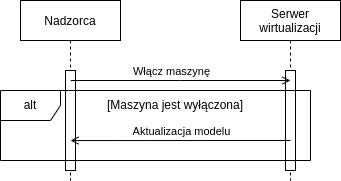

The diagram above was exported from draw.io. Its source (the exported page's mxGraphModel, read from the mxfile embedded in the PNG):
<mxGraphModel dx="1421" dy="744" grid="1" gridSize="10" guides="1" tooltips="1" connect="1" arrows="1" fold="1" page="1" pageScale="1" pageWidth="850" pageHeight="1100" math="0" shadow="0">
  <root>
    <mxCell id="0" />
    <mxCell id="1" parent="0" />
    <mxCell id="2viEDrC0R2G4eSza2bzU-4" value="Nadzorca" style="shape=umlLifeline;perimeter=lifelinePerimeter;container=1;collapsible=0;recursiveResize=0;rounded=0;shadow=0;strokeWidth=1;" parent="1" vertex="1">
      <mxGeometry x="330" y="80" width="100" height="180" as="geometry" />
    </mxCell>
    <mxCell id="2viEDrC0R2G4eSza2bzU-5" value="" style="points=[];perimeter=orthogonalPerimeter;rounded=0;shadow=0;strokeWidth=1;" parent="2viEDrC0R2G4eSza2bzU-4" vertex="1">
      <mxGeometry x="45" y="70" width="10" height="100" as="geometry" />
    </mxCell>
    <mxCell id="2viEDrC0R2G4eSza2bzU-12" value="Serwer&#10;wirtualizacji&#10;" style="shape=umlLifeline;perimeter=lifelinePerimeter;container=1;collapsible=0;recursiveResize=0;rounded=0;shadow=0;strokeWidth=1;verticalAlign=top;" parent="1" vertex="1">
      <mxGeometry x="550" y="80" width="100" height="180" as="geometry" />
    </mxCell>
    <mxCell id="2viEDrC0R2G4eSza2bzU-13" value="" style="points=[];perimeter=orthogonalPerimeter;rounded=0;shadow=0;strokeWidth=1;" parent="2viEDrC0R2G4eSza2bzU-12" vertex="1">
      <mxGeometry x="45" y="70" width="10" height="100" as="geometry" />
    </mxCell>
    <mxCell id="2viEDrC0R2G4eSza2bzU-14" value="" style="endArrow=open;html=1;rounded=0;endFill=0;" parent="1" edge="1">
      <mxGeometry width="50" height="50" relative="1" as="geometry">
        <mxPoint x="380.2222222222223" y="160" as="sourcePoint" />
        <mxPoint x="600" y="160" as="targetPoint" />
        <Array as="points">
          <mxPoint x="490" y="160" />
        </Array>
      </mxGeometry>
    </mxCell>
    <mxCell id="2viEDrC0R2G4eSza2bzU-15" value="Włącz maszynę" style="edgeLabel;html=1;align=center;verticalAlign=middle;resizable=0;points=[];" parent="2viEDrC0R2G4eSza2bzU-14" vertex="1" connectable="0">
      <mxGeometry x="-0.3758" relative="1" as="geometry">
        <mxPoint x="31" y="-10" as="offset" />
      </mxGeometry>
    </mxCell>
    <mxCell id="2viEDrC0R2G4eSza2bzU-19" value="" style="endArrow=open;html=1;rounded=0;endFill=0;exitX=0.5;exitY=0.185;exitDx=0;exitDy=0;exitPerimeter=0;" parent="1" edge="1">
      <mxGeometry width="50" height="50" relative="1" as="geometry">
        <mxPoint x="600" y="220" as="sourcePoint" />
        <mxPoint x="380" y="220.04999999999995" as="targetPoint" />
      </mxGeometry>
    </mxCell>
    <mxCell id="2viEDrC0R2G4eSza2bzU-20" value="Aktualizacja modelu" style="edgeLabel;html=1;align=center;verticalAlign=middle;resizable=0;points=[];" parent="2viEDrC0R2G4eSza2bzU-19" vertex="1" connectable="0">
      <mxGeometry x="-0.3758" relative="1" as="geometry">
        <mxPoint x="-41" y="-10" as="offset" />
      </mxGeometry>
    </mxCell>
    <mxCell id="2viEDrC0R2G4eSza2bzU-27" value="[Maszyna jest wyłączona]" style="text;html=1;strokeColor=none;fillColor=none;align=center;verticalAlign=middle;whiteSpace=wrap;rounded=0;" parent="1" vertex="1">
      <mxGeometry x="380" y="170" width="210" height="30" as="geometry" />
    </mxCell>
    <mxCell id="2viEDrC0R2G4eSza2bzU-1" value="alt" style="shape=umlFrame;whiteSpace=wrap;html=1;" parent="1" vertex="1">
      <mxGeometry x="310" y="170" width="310" height="70" as="geometry" />
    </mxCell>
  </root>
</mxGraphModel>